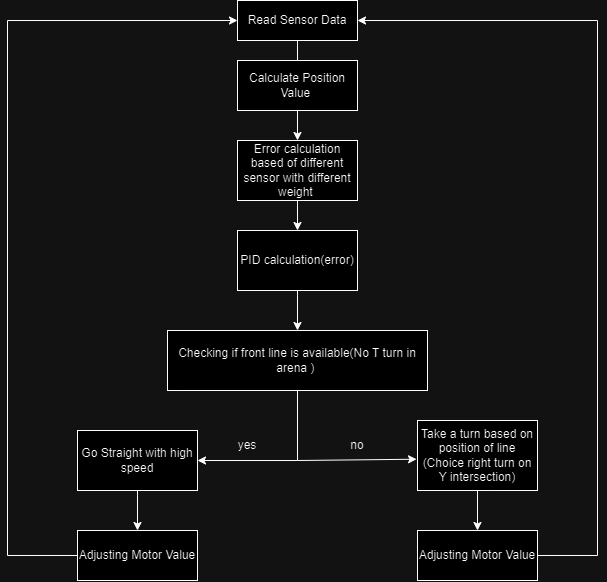

The diagram above was exported from draw.io. Its source (the exported page's mxGraphModel, read from the mxfile embedded in the PNG):
<mxGraphModel dx="875" dy="469" grid="1" gridSize="10" guides="1" tooltips="1" connect="1" arrows="1" fold="1" page="1" pageScale="1" pageWidth="850" pageHeight="1100" math="0" shadow="0">
  <root>
    <mxCell id="0" />
    <mxCell id="1" parent="0" />
    <mxCell id="0dWEbN-ep3YHkkB7XKQ2-3" value="" style="edgeStyle=orthogonalEdgeStyle;rounded=0;orthogonalLoop=1;jettySize=auto;html=1;" parent="1" source="0dWEbN-ep3YHkkB7XKQ2-1" edge="1">
      <mxGeometry relative="1" as="geometry">
        <mxPoint x="410" y="250" as="targetPoint" />
      </mxGeometry>
    </mxCell>
    <mxCell id="0dWEbN-ep3YHkkB7XKQ2-1" value="Read Sensor Data" style="rounded=0;whiteSpace=wrap;html=1;" parent="1" vertex="1">
      <mxGeometry x="350" y="170" width="120" height="40" as="geometry" />
    </mxCell>
    <mxCell id="0dWEbN-ep3YHkkB7XKQ2-9" style="edgeStyle=orthogonalEdgeStyle;rounded=0;orthogonalLoop=1;jettySize=auto;html=1;" parent="1" source="0dWEbN-ep3YHkkB7XKQ2-8" target="0dWEbN-ep3YHkkB7XKQ2-10" edge="1">
      <mxGeometry relative="1" as="geometry">
        <mxPoint x="410" y="360" as="targetPoint" />
      </mxGeometry>
    </mxCell>
    <mxCell id="0dWEbN-ep3YHkkB7XKQ2-8" value="Calculate Position Value&amp;nbsp;" style="rounded=0;whiteSpace=wrap;html=1;" parent="1" vertex="1">
      <mxGeometry x="350" y="230" width="120" height="50" as="geometry" />
    </mxCell>
    <mxCell id="0dWEbN-ep3YHkkB7XKQ2-11" style="edgeStyle=orthogonalEdgeStyle;rounded=0;orthogonalLoop=1;jettySize=auto;html=1;" parent="1" source="0dWEbN-ep3YHkkB7XKQ2-10" target="0dWEbN-ep3YHkkB7XKQ2-12" edge="1">
      <mxGeometry relative="1" as="geometry">
        <mxPoint x="410" y="450" as="targetPoint" />
      </mxGeometry>
    </mxCell>
    <mxCell id="0dWEbN-ep3YHkkB7XKQ2-10" value="Error calculation based of different sensor with different weight&amp;nbsp;" style="rounded=0;whiteSpace=wrap;html=1;" parent="1" vertex="1">
      <mxGeometry x="350" y="310" width="120" height="60" as="geometry" />
    </mxCell>
    <mxCell id="0dWEbN-ep3YHkkB7XKQ2-13" style="edgeStyle=orthogonalEdgeStyle;rounded=0;orthogonalLoop=1;jettySize=auto;html=1;" parent="1" source="0dWEbN-ep3YHkkB7XKQ2-12" target="0dWEbN-ep3YHkkB7XKQ2-18" edge="1">
      <mxGeometry relative="1" as="geometry">
        <mxPoint x="410" y="550" as="targetPoint" />
      </mxGeometry>
    </mxCell>
    <mxCell id="0dWEbN-ep3YHkkB7XKQ2-12" value="PID calculation(error)" style="rounded=0;whiteSpace=wrap;html=1;" parent="1" vertex="1">
      <mxGeometry x="350" y="400" width="120" height="60" as="geometry" />
    </mxCell>
    <mxCell id="0dWEbN-ep3YHkkB7XKQ2-36" value="" style="edgeStyle=orthogonalEdgeStyle;rounded=0;orthogonalLoop=1;jettySize=auto;html=1;entryX=0;entryY=0.5;entryDx=0;entryDy=0;" parent="1" source="0dWEbN-ep3YHkkB7XKQ2-14" target="0dWEbN-ep3YHkkB7XKQ2-1" edge="1">
      <mxGeometry relative="1" as="geometry">
        <mxPoint x="90" y="200" as="targetPoint" />
        <Array as="points">
          <mxPoint x="120" y="725" />
          <mxPoint x="120" y="190" />
        </Array>
      </mxGeometry>
    </mxCell>
    <mxCell id="0dWEbN-ep3YHkkB7XKQ2-14" value="Adjusting Motor Value" style="rounded=0;whiteSpace=wrap;html=1;" parent="1" vertex="1">
      <mxGeometry x="190" y="700" width="120" height="50" as="geometry" />
    </mxCell>
    <mxCell id="0dWEbN-ep3YHkkB7XKQ2-18" value="Checking if front line is available(No T turn in arena )&amp;nbsp;" style="rounded=0;whiteSpace=wrap;html=1;" parent="1" vertex="1">
      <mxGeometry x="280" y="500" width="260" height="60" as="geometry" />
    </mxCell>
    <mxCell id="0dWEbN-ep3YHkkB7XKQ2-25" value="" style="endArrow=classic;html=1;rounded=0;exitX=0.5;exitY=1;exitDx=0;exitDy=0;entryX=-0.008;entryY=0.553;entryDx=0;entryDy=0;entryPerimeter=0;" parent="1" source="0dWEbN-ep3YHkkB7XKQ2-18" edge="1" target="0dWEbN-ep3YHkkB7XKQ2-28">
      <mxGeometry width="50" height="50" relative="1" as="geometry">
        <mxPoint x="460" y="650" as="sourcePoint" />
        <mxPoint x="520" y="630" as="targetPoint" />
        <Array as="points">
          <mxPoint x="410" y="630" />
        </Array>
      </mxGeometry>
    </mxCell>
    <mxCell id="0dWEbN-ep3YHkkB7XKQ2-26" value="" style="endArrow=classic;html=1;rounded=0;" parent="1" target="0dWEbN-ep3YHkkB7XKQ2-27" edge="1">
      <mxGeometry width="50" height="50" relative="1" as="geometry">
        <mxPoint x="410" y="630" as="sourcePoint" />
        <mxPoint x="280" y="630" as="targetPoint" />
        <Array as="points" />
      </mxGeometry>
    </mxCell>
    <mxCell id="0dWEbN-ep3YHkkB7XKQ2-30" value="" style="edgeStyle=orthogonalEdgeStyle;rounded=0;orthogonalLoop=1;jettySize=auto;html=1;" parent="1" source="0dWEbN-ep3YHkkB7XKQ2-27" target="0dWEbN-ep3YHkkB7XKQ2-14" edge="1">
      <mxGeometry relative="1" as="geometry" />
    </mxCell>
    <mxCell id="0dWEbN-ep3YHkkB7XKQ2-27" value="Go Straight with high speed" style="rounded=0;whiteSpace=wrap;html=1;" parent="1" vertex="1">
      <mxGeometry x="190" y="600" width="120" height="60" as="geometry" />
    </mxCell>
    <mxCell id="0dWEbN-ep3YHkkB7XKQ2-31" value="" style="edgeStyle=orthogonalEdgeStyle;rounded=0;orthogonalLoop=1;jettySize=auto;html=1;" parent="1" source="0dWEbN-ep3YHkkB7XKQ2-28" target="0dWEbN-ep3YHkkB7XKQ2-29" edge="1">
      <mxGeometry relative="1" as="geometry" />
    </mxCell>
    <mxCell id="0dWEbN-ep3YHkkB7XKQ2-28" value="Take a turn based on position of line (Choice right turn on Y intersection)" style="rounded=0;whiteSpace=wrap;html=1;" parent="1" vertex="1">
      <mxGeometry x="530" y="590" width="120" height="70" as="geometry" />
    </mxCell>
    <mxCell id="0dWEbN-ep3YHkkB7XKQ2-39" value="" style="edgeStyle=orthogonalEdgeStyle;rounded=0;orthogonalLoop=1;jettySize=auto;html=1;entryX=1;entryY=0.5;entryDx=0;entryDy=0;" parent="1" source="0dWEbN-ep3YHkkB7XKQ2-29" target="0dWEbN-ep3YHkkB7XKQ2-1" edge="1">
      <mxGeometry relative="1" as="geometry">
        <mxPoint x="590" y="825" as="targetPoint" />
        <Array as="points">
          <mxPoint x="710" y="725" />
          <mxPoint x="710" y="190" />
        </Array>
      </mxGeometry>
    </mxCell>
    <mxCell id="0dWEbN-ep3YHkkB7XKQ2-29" value="Adjusting Motor Value" style="rounded=0;whiteSpace=wrap;html=1;" parent="1" vertex="1">
      <mxGeometry x="530" y="700" width="120" height="50" as="geometry" />
    </mxCell>
    <mxCell id="0dWEbN-ep3YHkkB7XKQ2-32" value="yes" style="text;html=1;align=center;verticalAlign=middle;whiteSpace=wrap;rounded=0;" parent="1" vertex="1">
      <mxGeometry x="330" y="600" width="60" height="30" as="geometry" />
    </mxCell>
    <mxCell id="0dWEbN-ep3YHkkB7XKQ2-33" value="no" style="text;html=1;align=center;verticalAlign=middle;whiteSpace=wrap;rounded=0;" parent="1" vertex="1">
      <mxGeometry x="440" y="600" width="60" height="30" as="geometry" />
    </mxCell>
  </root>
</mxGraphModel>